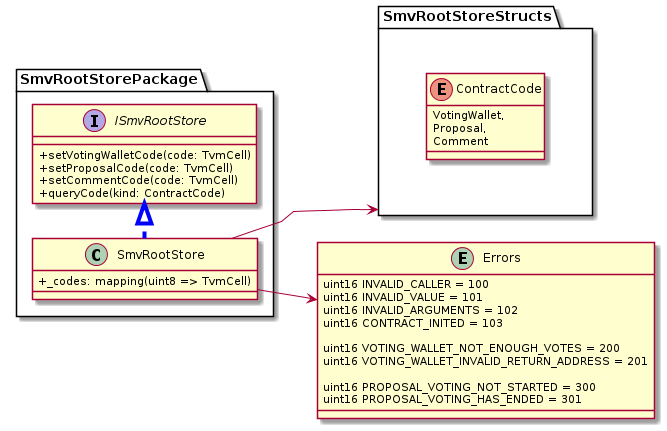

The diagram above was rendered by PlantUML. Its source (embedded in the PNG):
@startuml
skinparam WrapWidth 600
skinparam classAttributeIconSize 0
' hide circle
skinparam linetype ortho
skinparam linetype polyline
top to bottom direction
left to right direction
skinparam componentStyle uml2


package SmvRootStorePackage {
  !include ../interfaces/ISmvRootStore.plantuml
  !include ../smc/SmvRootStore.plantuml

  SmvRootStore .[#blue,thickness=4]|> ISmvRootStore
}

together {
  !include ../libraries/Errors.plantuml
  !include ../structs/SmvRootStoreStructs.plantuml
}
SmvRootStore -down-> Errors
SmvRootStore -down-> SmvRootStoreStructs

@enduml